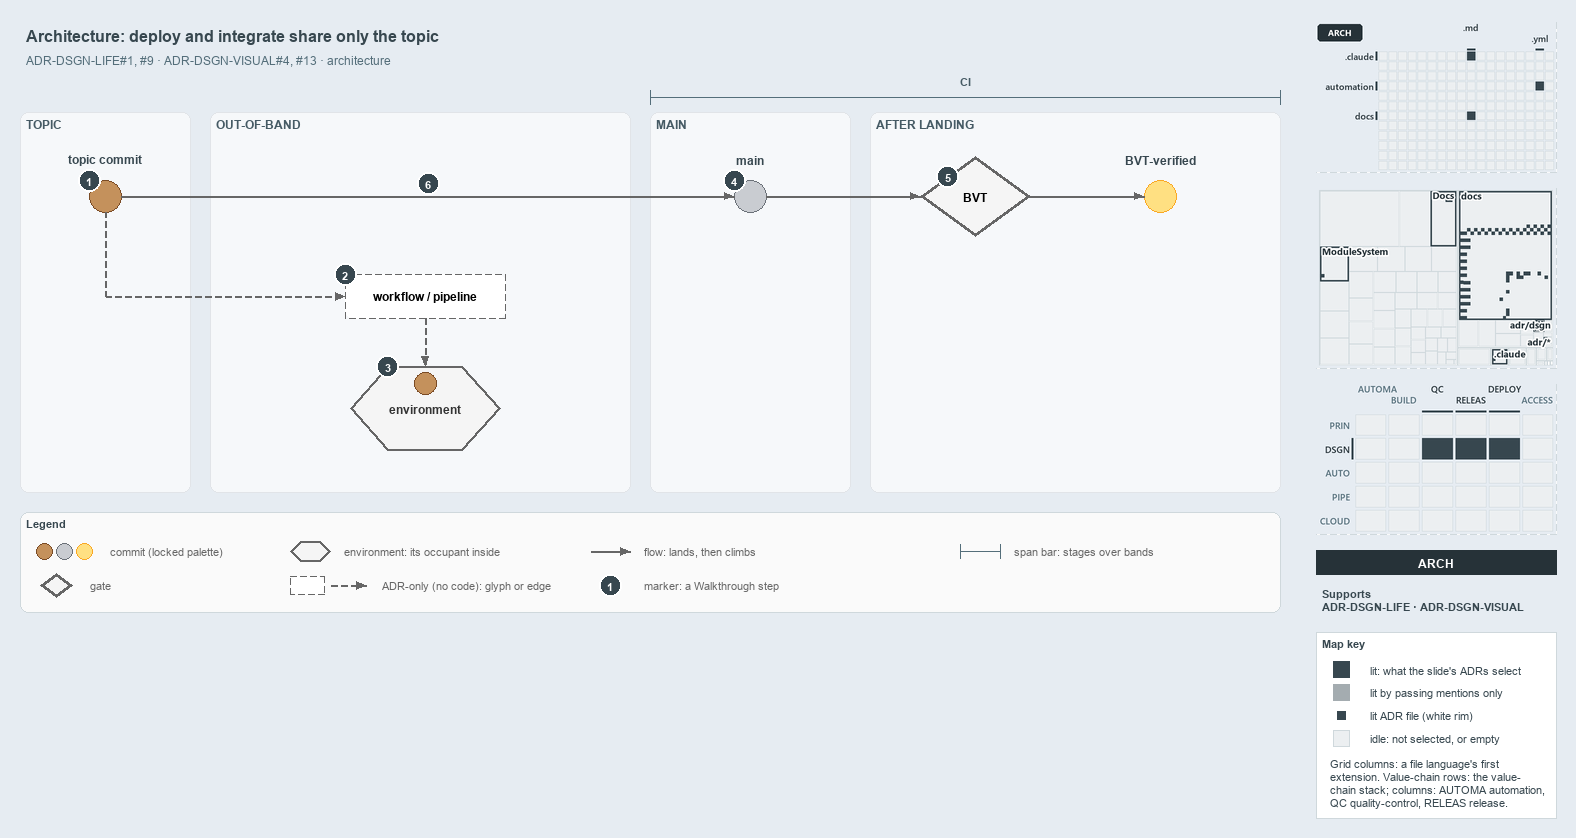

The diagram above was exported from draw.io. Its source (the exported page's mxGraphModel, read from the mxfile embedded in the PNG):
<mxGraphModel dx="1024" dy="768" grid="0" gridSize="10" guides="1" tooltips="1" connect="1" arrows="1" fold="1" page="1" pageScale="1" pageWidth="1572" pageHeight="630" background="#E6ECF2" math="0" shadow="0">
  <root>
    <mxCell id="0" />
    <mxCell id="1" parent="0" />
    <mxCell id="title" value="Architecture: deploy and integrate share only the topic" style="text;html=1;align=left;verticalAlign=middle;fontSize=16;fontStyle=1;fontColor=#37474F;" vertex="1" parent="1">
      <mxGeometry x="20" y="14" width="1260" height="30" as="geometry" />
    </mxCell>
    <mxCell id="subtitle" value="ADR-DSGN-LIFE#1, #9 &amp;#183; ADR-DSGN-VISUAL#4, #13 &amp;#183; architecture" style="text;html=1;align=left;verticalAlign=middle;fontSize=12;fontColor=#546E7A;" vertex="1" parent="1">
      <mxGeometry x="20" y="44" width="1240" height="20" as="geometry" />
    </mxCell>
    <mxCell id="band-topic" value="TOPIC" style="rounded=1;html=1;arcSize=3;fillColor=#F6F8FA;strokeColor=#E1E4E8;verticalAlign=top;align=left;spacingLeft=8;fontStyle=1;fontSize=12;fontColor=#455A64;" vertex="1" parent="1">
      <mxGeometry x="20" y="106" width="170" height="380" as="geometry" />
    </mxCell>
    <mxCell id="band-oob" value="OUT-OF-BAND" style="rounded=1;html=1;arcSize=3;fillColor=#F6F8FA;strokeColor=#E1E4E8;verticalAlign=top;align=left;spacingLeft=8;fontStyle=1;fontSize=12;fontColor=#455A64;" vertex="1" parent="1">
      <mxGeometry x="210" y="106" width="420" height="380" as="geometry" />
    </mxCell>
    <mxCell id="band-main" value="MAIN" style="rounded=1;html=1;arcSize=3;fillColor=#F6F8FA;strokeColor=#E1E4E8;verticalAlign=top;align=left;spacingLeft=8;fontStyle=1;fontSize=12;fontColor=#455A64;" vertex="1" parent="1">
      <mxGeometry x="650" y="106" width="200" height="380" as="geometry" />
    </mxCell>
    <mxCell id="band-after" value="AFTER LANDING" style="rounded=1;html=1;arcSize=3;fillColor=#F6F8FA;strokeColor=#E1E4E8;verticalAlign=top;align=left;spacingLeft=8;fontStyle=1;fontSize=12;fontColor=#455A64;" vertex="1" parent="1">
      <mxGeometry x="870" y="106" width="410" height="380" as="geometry" />
    </mxCell>
    <mxCell id="span-ci" value="" style="shape=crossbar;whiteSpace=wrap;html=1;rounded=1;fillColor=none;strokeColor=#546E7A;strokeWidth=1.5;" vertex="1" parent="1">
      <mxGeometry x="650" y="84" width="630" height="14" as="geometry" />
    </mxCell>
    <mxCell id="span-ci-label" value="CI" style="text;html=1;align=center;verticalAlign=middle;fontSize=11;fontStyle=1;fontColor=#455A64;labelBackgroundColor=#F6F8FA;" vertex="1" parent="1">
      <mxGeometry x="935" y="66" width="60" height="16" as="geometry" />
    </mxCell>
    <mxCell id="c-topic" value="" style="ellipse;html=1;fillColor=#C4915C;strokeColor=#7A4B25;strokeWidth=1.5;fontStyle=1;fontSize=11;" vertex="1" parent="1">
      <mxGeometry x="89" y="174" width="32" height="32" as="geometry" />
    </mxCell>
    <mxCell id="c-topic-name" value="topic commit" style="text;html=1;align=center;verticalAlign=middle;fontSize=12;fontStyle=1;fontColor=#37474F;" vertex="1" parent="1">
      <mxGeometry x="25" y="144" width="160" height="18" as="geometry" />
    </mxCell>
    <mxCell id="c-main" value="" style="ellipse;html=1;fillColor=#C9CCD1;strokeColor=#6B7178;strokeWidth=1.5;fontStyle=1;fontSize=11;" vertex="1" parent="1">
      <mxGeometry x="734" y="174" width="32" height="32" as="geometry" />
    </mxCell>
    <mxCell id="c-main-name" value="main" style="text;html=1;align=center;verticalAlign=middle;fontSize=12;fontStyle=1;fontColor=#37474F;" vertex="1" parent="1">
      <mxGeometry x="670" y="144" width="160" height="18" as="geometry" />
    </mxCell>
    <mxCell id="edge-topic-main" value="" style="edgeStyle=orthogonalEdgeStyle;rounded=1;html=1;endArrow=block;strokeColor=#666666;" edge="1" parent="1" source="c-topic" target="c-main">
      <mxGeometry relative="1" as="geometry" />
    </mxCell>
    <mxCell id="g-bvt" value="&lt;b&gt;BVT&lt;/b&gt;" style="rhombus;whiteSpace=wrap;html=1;fillColor=#f5f5f5;strokeColor=#666666;strokeWidth=3;fontSize=12;" vertex="1" parent="1">
      <mxGeometry x="920" y="150" width="110" height="80" as="geometry" />
    </mxCell>
    <mxCell id="c-yellow" value="" style="ellipse;html=1;fillColor=#FFE082;strokeColor=#F9A825;strokeWidth=1.5;fontStyle=1;fontSize=11;" vertex="1" parent="1">
      <mxGeometry x="1144" y="174" width="32" height="32" as="geometry" />
    </mxCell>
    <mxCell id="c-yellow-name" value="BVT-verified" style="text;html=1;align=center;verticalAlign=middle;fontSize=12;fontStyle=1;fontColor=#37474F;" vertex="1" parent="1">
      <mxGeometry x="1080" y="144" width="160" height="18" as="geometry" />
    </mxCell>
    <mxCell id="edge-main-bvt" value="" style="edgeStyle=orthogonalEdgeStyle;rounded=1;html=1;endArrow=block;strokeColor=#666666;" edge="1" parent="1" source="c-main" target="g-bvt">
      <mxGeometry relative="1" as="geometry" />
    </mxCell>
    <mxCell id="edge-bvt-yellow" value="" style="edgeStyle=orthogonalEdgeStyle;rounded=1;html=1;endArrow=block;strokeColor=#666666;" edge="1" parent="1" source="g-bvt" target="c-yellow">
      <mxGeometry relative="1" as="geometry" />
    </mxCell>
    <mxCell id="port-topic-r2" value="" style="text;html=1;strokeColor=none;fillColor=none;" vertex="1" parent="1">
      <mxGeometry x="105" y="290" width="1" height="1" as="geometry" />
    </mxCell>
    <mxCell id="edge-topic-bus" value="" style="edgeStyle=orthogonalEdgeStyle;rounded=1;html=1;endArrow=block;strokeColor=#666666;endArrow=none;dashed=1;" edge="1" parent="1" source="c-topic" target="port-topic-r2">
      <mxGeometry relative="1" as="geometry" />
    </mxCell>
    <mxCell id="a-workflow" value="&lt;b&gt;workflow / pipeline&lt;/b&gt;" style="rounded=1;whiteSpace=wrap;html=1;arcSize=50;fillColor=#FFFFFF;strokeColor=#666666;dashed=1;fontSize=12;" vertex="1" parent="1">
      <mxGeometry x="345" y="268" width="160" height="44" as="geometry" />
    </mxCell>
    <mxCell id="edge-bus-workflow" value="" style="edgeStyle=orthogonalEdgeStyle;rounded=1;html=1;endArrow=block;strokeColor=#666666;dashed=1;" edge="1" parent="1" source="port-topic-r2" target="a-workflow">
      <mxGeometry relative="1" as="geometry" />
    </mxCell>
    <mxCell id="e-env" value="&lt;b&gt;environment&lt;/b&gt;" style="shape=hexagon;perimeter=hexagonPerimeter2;whiteSpace=wrap;html=1;fillColor=#f5f5f5;strokeColor=#666666;strokeWidth=2;fontColor=#333333;fontSize=12;" vertex="1" parent="1">
      <mxGeometry x="350" y="360" width="150" height="84" as="geometry" />
    </mxCell>
    <mxCell id="c-occupant" value="" style="ellipse;html=1;fillColor=#C4915C;strokeColor=#7A4B25;strokeWidth=1.5;fontStyle=1;fontSize=11;" vertex="1" parent="1">
      <mxGeometry x="414" y="366" width="22" height="22" as="geometry" />
    </mxCell>
    <mxCell id="edge-workflow-env" value="" style="edgeStyle=orthogonalEdgeStyle;rounded=1;html=1;endArrow=block;strokeColor=#666666;dashed=1;" edge="1" parent="1" source="a-workflow" target="e-env">
      <mxGeometry relative="1" as="geometry" />
    </mxCell>
    <mxCell id="mark-1" value="1" style="ellipse;html=1;fillColor=#37474F;strokeColor=#FFFFFF;strokeWidth=2;fontColor=#FFFFFF;fontStyle=1;fontSize=11;" vertex="1" parent="1">
      <mxGeometry x="78" y="163" width="22" height="22" as="geometry" />
    </mxCell>
    <mxCell id="mark-2" value="2" style="ellipse;html=1;fillColor=#37474F;strokeColor=#FFFFFF;strokeWidth=2;fontColor=#FFFFFF;fontStyle=1;fontSize=11;" vertex="1" parent="1">
      <mxGeometry x="334" y="257" width="22" height="22" as="geometry" />
    </mxCell>
    <mxCell id="mark-3" value="3" style="ellipse;html=1;fillColor=#37474F;strokeColor=#FFFFFF;strokeWidth=2;fontColor=#FFFFFF;fontStyle=1;fontSize=11;" vertex="1" parent="1">
      <mxGeometry x="376.5" y="349" width="22" height="22" as="geometry" />
    </mxCell>
    <mxCell id="mark-4" value="4" style="ellipse;html=1;fillColor=#37474F;strokeColor=#FFFFFF;strokeWidth=2;fontColor=#FFFFFF;fontStyle=1;fontSize=11;" vertex="1" parent="1">
      <mxGeometry x="723" y="163" width="22" height="22" as="geometry" />
    </mxCell>
    <mxCell id="mark-5" value="5" style="ellipse;html=1;fillColor=#37474F;strokeColor=#FFFFFF;strokeWidth=2;fontColor=#FFFFFF;fontStyle=1;fontSize=11;" vertex="1" parent="1">
      <mxGeometry x="936.5" y="159" width="22" height="22" as="geometry" />
    </mxCell>
    <mxCell id="mark-6" value="6" style="ellipse;html=1;fillColor=#37474F;strokeColor=#FFFFFF;strokeWidth=2;fontColor=#FFFFFF;fontStyle=1;fontSize=11;" vertex="1" parent="1">
      <mxGeometry x="417" y="166" width="22" height="22" as="geometry" />
    </mxCell>
    <mxCell id="legend" value="&lt;b&gt;Legend&lt;/b&gt;" style="rounded=1;whiteSpace=wrap;html=1;arcSize=6;fillColor=#FAFAFA;strokeColor=#CFD8DC;align=left;verticalAlign=top;spacing=8;fontSize=11;fontColor=#37474F;" vertex="1" parent="1">
      <mxGeometry x="20" y="506" width="1260" height="100" as="geometry" />
    </mxCell>
    <mxCell id="legend-0-brown" value="" style="ellipse;html=1;fillColor=#C4915C;strokeColor=#7A4B25;strokeWidth=1.5;" vertex="1" parent="1">
      <mxGeometry x="36" y="537" width="16" height="16" as="geometry" />
    </mxCell>
    <mxCell id="legend-0-grey" value="" style="ellipse;html=1;fillColor=#C9CCD1;strokeColor=#6B7178;strokeWidth=1.5;" vertex="1" parent="1">
      <mxGeometry x="56" y="537" width="16" height="16" as="geometry" />
    </mxCell>
    <mxCell id="legend-0-yellow" value="" style="ellipse;html=1;fillColor=#FFE082;strokeColor=#F9A825;strokeWidth=1.5;" vertex="1" parent="1">
      <mxGeometry x="76" y="537" width="16" height="16" as="geometry" />
    </mxCell>
    <mxCell id="legend-0-text" value="commit (locked palette)" style="text;html=1;align=left;verticalAlign=middle;fontSize=11;fontColor=#666666;" vertex="1" parent="1">
      <mxGeometry x="104" y="535" width="290" height="20" as="geometry" />
    </mxCell>
    <mxCell id="legend-1" value="" style="rhombus;whiteSpace=wrap;html=1;fillColor=#f5f5f5;strokeColor=#666666;strokeWidth=3;fontSize=12;" vertex="1" parent="1">
      <mxGeometry x="40" y="567" width="32" height="24" as="geometry" />
    </mxCell>
    <mxCell id="legend-1-text" value="gate" style="text;html=1;align=left;verticalAlign=middle;fontSize=11;fontColor=#666666;" vertex="1" parent="1">
      <mxGeometry x="84" y="569" width="290" height="20" as="geometry" />
    </mxCell>
    <mxCell id="legend-2" value="" style="shape=hexagon;perimeter=hexagonPerimeter2;whiteSpace=wrap;html=1;fillColor=#f5f5f5;strokeColor=#666666;strokeWidth=2;fontColor=#333333;fontSize=12;" vertex="1" parent="1">
      <mxGeometry x="290" y="535" width="40" height="20" as="geometry" />
    </mxCell>
    <mxCell id="legend-2-text" value="environment: its occupant inside" style="text;html=1;align=left;verticalAlign=middle;fontSize=11;fontColor=#666666;" vertex="1" parent="1">
      <mxGeometry x="338" y="535" width="290" height="20" as="geometry" />
    </mxCell>
    <mxCell id="legend-3" value="" style="rounded=1;whiteSpace=wrap;html=1;arcSize=50;fillColor=#FFFFFF;strokeColor=#666666;dashed=1;fontSize=12;" vertex="1" parent="1">
      <mxGeometry x="290" y="570" width="34" height="18" as="geometry" />
    </mxCell>
    <mxCell id="legend-3-a" value="" style="text;html=1;strokeColor=none;fillColor=none;" vertex="1" parent="1">
      <mxGeometry x="330" y="579" width="1" height="1" as="geometry" />
    </mxCell>
    <mxCell id="legend-3-b" value="" style="text;html=1;strokeColor=none;fillColor=none;" vertex="1" parent="1">
      <mxGeometry x="366" y="579" width="1" height="1" as="geometry" />
    </mxCell>
    <mxCell id="legend-3-edge" value="" style="edgeStyle=orthogonalEdgeStyle;rounded=1;html=1;endArrow=block;strokeColor=#666666;dashed=1;" edge="1" parent="1" source="legend-3-a" target="legend-3-b">
      <mxGeometry relative="1" as="geometry" />
    </mxCell>
    <mxCell id="legend-3-text" value="ADR-only (no code): glyph or edge" style="text;html=1;align=left;verticalAlign=middle;fontSize=11;fontColor=#666666;" vertex="1" parent="1">
      <mxGeometry x="376" y="569" width="290" height="20" as="geometry" />
    </mxCell>
    <mxCell id="legend-4-a" value="" style="text;html=1;strokeColor=none;fillColor=none;" vertex="1" parent="1">
      <mxGeometry x="590" y="545" width="1" height="1" as="geometry" />
    </mxCell>
    <mxCell id="legend-4-b" value="" style="text;html=1;strokeColor=none;fillColor=none;" vertex="1" parent="1">
      <mxGeometry x="630" y="545" width="1" height="1" as="geometry" />
    </mxCell>
    <mxCell id="legend-4-edge" value="" style="edgeStyle=orthogonalEdgeStyle;rounded=1;html=1;endArrow=block;strokeColor=#666666;" edge="1" parent="1" source="legend-4-a" target="legend-4-b">
      <mxGeometry relative="1" as="geometry" />
    </mxCell>
    <mxCell id="legend-4-text" value="flow: lands, then climbs" style="text;html=1;align=left;verticalAlign=middle;fontSize=11;fontColor=#666666;" vertex="1" parent="1">
      <mxGeometry x="638" y="535" width="290" height="20" as="geometry" />
    </mxCell>
    <mxCell id="legend-5" value="1" style="ellipse;html=1;fillColor=#37474F;strokeColor=#FFFFFF;strokeWidth=2;fontColor=#FFFFFF;fontStyle=1;fontSize=11;" vertex="1" parent="1">
      <mxGeometry x="599" y="568" width="22" height="22" as="geometry" />
    </mxCell>
    <mxCell id="legend-5-text" value="marker: a Walkthrough step" style="text;html=1;align=left;verticalAlign=middle;fontSize=11;fontColor=#666666;" vertex="1" parent="1">
      <mxGeometry x="638" y="569" width="290" height="20" as="geometry" />
    </mxCell>
    <mxCell id="legend-6" value="" style="shape=crossbar;whiteSpace=wrap;html=1;rounded=1;fillColor=none;strokeColor=#546E7A;strokeWidth=1.5;" vertex="1" parent="1">
      <mxGeometry x="960" y="538" width="40" height="14" as="geometry" />
    </mxCell>
    <mxCell id="legend-6-text" value="span bar: stages over bands" style="text;html=1;align=left;verticalAlign=middle;fontSize=11;fontColor=#666666;" vertex="1" parent="1">
      <mxGeometry x="1008" y="535" width="290" height="20" as="geometry" />
    </mxCell>
    <mxCell id="minimap-grid" value="" style="shape=image;html=1;imageAspect=0;aspect=fixed;verticalLabelPosition=bottom;strokeColor=#CFD8DC;dashed=1;fillColor=#FAFAFA;image=data:image/png,(base64 omitted: 8652 chars);" vertex="1" parent="1">
      <mxGeometry x="1316" y="16" width="240" height="150" as="geometry" />
    </mxCell>
    <mxCell id="minimap-tree" value="" style="shape=image;html=1;imageAspect=0;aspect=fixed;verticalLabelPosition=bottom;strokeColor=#CFD8DC;dashed=1;fillColor=#FAFAFA;image=data:image/png,(base64 omitted: 18944 chars);" vertex="1" parent="1">
      <mxGeometry x="1316" y="182" width="240" height="180" as="geometry" />
    </mxCell>
    <mxCell id="minimap-chain" value="" style="shape=image;html=1;imageAspect=0;aspect=fixed;verticalLabelPosition=bottom;strokeColor=#CFD8DC;dashed=1;fillColor=#FAFAFA;image=data:image/png,(base64 omitted: 15016 chars);" vertex="1" parent="1">
      <mxGeometry x="1316" y="378" width="240" height="150" as="geometry" />
    </mxCell>
    <mxCell id="lens-badge" value="ARCH" style="rounded=0;whiteSpace=wrap;html=1;align=center;verticalAlign=middle;fontSize=12;fontStyle=1;fontColor=#FFFFFF;fillColor=#263238;strokeColor=none;" vertex="1" parent="1">
      <mxGeometry x="1316" y="544" width="240" height="24" as="geometry" />
    </mxCell>
    <mxCell id="supports" value="&lt;b&gt;Supports&lt;/b&gt;&lt;br&gt;ADR-DSGN-LIFE &amp;#183; ADR-DSGN-VISUAL" style="text;html=1;whiteSpace=wrap;align=left;verticalAlign=top;fontSize=11;fontColor=#37474F;" vertex="1" parent="1">
      <mxGeometry x="1316" y="576" width="240" height="38" as="geometry" />
    </mxCell>
    <mxCell id="mapkey" value="&lt;b&gt;Map key&lt;/b&gt;" style="rounded=0;whiteSpace=wrap;html=1;align=left;verticalAlign=top;fontSize=11;fontColor=#37474F;fillColor=#FFFFFF;strokeColor=#CFD8DC;spacingLeft=8;spacingTop=2;" vertex="1" parent="1">
      <mxGeometry x="1316" y="626" width="240" height="186" as="geometry" />
    </mxCell>
    <mxCell id="mapkey-lit" value="" style="rounded=0;html=1;fillColor=#37474F;strokeColor=#37474F;" vertex="1" parent="1">
      <mxGeometry x="1333.0" y="655.0" width="16" height="16" as="geometry" />
    </mxCell>
    <mxCell id="mapkey-lit-text" value="lit: what the slide's ADRs select" style="text;html=1;align=left;verticalAlign=middle;fontSize=11;fontColor=#37474F;" vertex="1" parent="1">
      <mxGeometry x="1364" y="653" width="184" height="20" as="geometry" />
    </mxCell>
    <mxCell id="mapkey-touched" value="" style="rounded=0;html=1;fillColor=#A4ACB0;strokeColor=#A4ACB0;" vertex="1" parent="1">
      <mxGeometry x="1333.0" y="678.0" width="16" height="16" as="geometry" />
    </mxCell>
    <mxCell id="mapkey-touched-text" value="lit by passing mentions only" style="text;html=1;align=left;verticalAlign=middle;fontSize=11;fontColor=#37474F;" vertex="1" parent="1">
      <mxGeometry x="1364" y="676" width="184" height="20" as="geometry" />
    </mxCell>
    <mxCell id="mapkey-adr" value="" style="rounded=0;html=1;fillColor=#37474F;strokeColor=#FFFFFF;strokeWidth=2;" vertex="1" parent="1">
      <mxGeometry x="1335.0" y="703.0" width="12" height="12" as="geometry" />
    </mxCell>
    <mxCell id="mapkey-adr-text" value="lit ADR file (white rim)" style="text;html=1;align=left;verticalAlign=middle;fontSize=11;fontColor=#37474F;" vertex="1" parent="1">
      <mxGeometry x="1364" y="699" width="184" height="20" as="geometry" />
    </mxCell>
    <mxCell id="mapkey-idle" value="" style="rounded=0;html=1;fillColor=#ECEFF1;strokeColor=#CFD8DC;" vertex="1" parent="1">
      <mxGeometry x="1333.0" y="724.0" width="16" height="16" as="geometry" />
    </mxCell>
    <mxCell id="mapkey-idle-text" value="idle: not selected, or empty" style="text;html=1;align=left;verticalAlign=middle;fontSize=11;fontColor=#37474F;" vertex="1" parent="1">
      <mxGeometry x="1364" y="722" width="184" height="20" as="geometry" />
    </mxCell>
    <mxCell id="mapkey-codes" value="Grid columns: a file language's first&lt;br&gt;extension. Value-chain rows: the value-&lt;br&gt;chain stack; columns: AUTOMA automation,&lt;br&gt;QC quality-control, RELEAS release." style="text;html=1;align=left;verticalAlign=top;whiteSpace=wrap;fontSize=11;fontColor=#37474F;" vertex="1" parent="1">
      <mxGeometry x="1324" y="746" width="224" height="60" as="geometry" />
    </mxCell>
  </root>
</mxGraphModel>